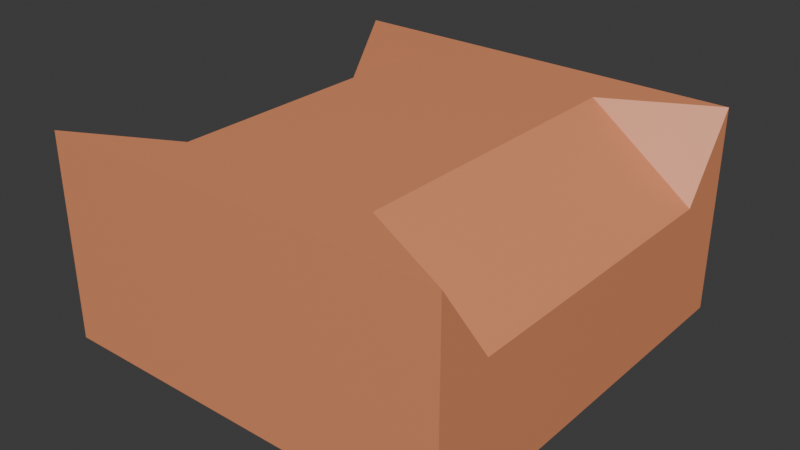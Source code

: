 # Source: narrow.blend  (saved by Blender 4.3.34; exported with 4.5.12 LTS)
import bpy
from mathutils import Matrix  # noqa: F401  (used for matrix-valued properties, if any)

bpy.ops.wm.read_factory_settings(use_empty=True)
scene = bpy.context.scene
scene.name = 'Scene'

# ---- collections
col_collection = bpy.data.collections.new('Collection'); scene.collection.children.link(col_collection)

# ---- materials (node trees are filled in below, after node groups)
mat_material = bpy.data.materials.new('Material')
mat_material.alpha_threshold = 0.0
mat_material.roughness = 0.5
mat_material.line_color = (0.0, 0.0, 0.0, 1.0)

# ---- material node trees
mat_material.use_nodes = True; mat_material.node_tree.nodes.clear()
_N = mat_material.node_tree.nodes; _L = mat_material.node_tree.links
n0 = _N.new('ShaderNodeOutputMaterial'); n0.name = 'Material Output'; n0.location = (300, 300)
n1 = _N.new('ShaderNodeBsdfPrincipled'); n1.name = 'Principled BSDF'; n1.location = (10, 300)
n1.inputs[0].default_value = (0.8005, 0.2918, 0.1378, 1.0)
n1.inputs[3].default_value = 1.45
_L.new(n1.outputs[0], n0.inputs[0])
n0.is_active_output = True

# ---- world
world_world = bpy.data.worlds.new('World'); scene.world = world_world
world_world.use_nodes = True; world_world.node_tree.nodes.clear()
_N = world_world.node_tree.nodes; _L = world_world.node_tree.links
n0 = _N.new('ShaderNodeOutputWorld'); n0.name = 'World Output'; n0.location = (300, 300)
n1 = _N.new('ShaderNodeBackground'); n1.name = 'Background'; n1.location = (10, 300)
n1.inputs[0].default_value = (0.05088, 0.05088, 0.05088, 1.0)
_L.new(n1.outputs[0], n0.inputs[0])
n0.is_active_output = True
world_world.color = (0.05088, 0.05088, 0.05088)
world_world.sun_shadow_jitter_overblur = 0.0

# ---- meshes
me_cube_001 = bpy.data.meshes.new('Cube.001')
me_cube_001.from_pydata([(-1.0, -1.0, 0.0), (-1.0, -1.0, 1.0), (-1.0, 1.0, 0.0), (-1.0, 1.0, 1.0), (1.0, -1.0, 0.0), (1.0, -1.0, 1.0), (1.0, 1.0, 0.0), (1.0, 1.0, 1.0), (-1.0, -0.7348, 0.6158), (-1.0, 0.7348, 0.6158), (-0.488, 1.0, 1.0), (0.488, 1.0, 1.0), (1.0, 0.7348, 0.6158), (1.0, -0.7348, 0.6158), (0.488, -1.0, 1.0), (-0.488, -1.0, 1.0), (0.488, 0.7348, 1.0), (0.488, -0.7348, 1.0), (-0.488, 0.7348, 1.0), (-0.488, -0.7348, 1.0)], [], [(0, 1, 8, 9, 3, 2), (2, 3, 10, 11, 7, 6), (6, 7, 12, 13, 5, 4), (4, 5, 14, 15, 1, 0), (2, 6, 4, 0), (19, 8, 1), (13, 17, 5), (17, 19, 15, 14), (7, 16, 12), (12, 16, 17, 13), (11, 10, 18, 16), (16, 18, 19, 17), (10, 3, 18), (18, 9, 8, 19), (5, 17, 14), (16, 7, 11), (18, 3, 9), (1, 15, 19)])
_uv = me_cube_001.uv_layers.new(name='UVMap')
_uv.uv.foreach_set('vector', [0.375, 0.0, 0.625, 0.0, 0.625, 0.08333, 0.625, 0.1667, 0.625, 0.25, 0.375, 0.25, 0.375, 0.25, 0.625, 0.25, 0.625, 0.3333, 0.625, 0.4167, 0.625, 0.5, 0.375, 0.5, 0.375, 0.5, 0.625, 0.5, 0.625, 0.5833, 0.625, 0.6667, 0.625, 0.75, 0.375, 0.75, 0.375, 0.75, 0.625, 0.75, 0.625, 0.8333, 0.625, 0.9167, 0.625, 1.0, 0.375, 1.0, 0.125, 0.5, 0.375, 0.5, 0.375, 0.75, 0.125, 0.75, 0.7917, 0.6667, 0.875, 0.6667, 0.875, 0.75, 0.625, 0.6667, 0.7083, 0.6667, 0.625, 0.75, 0.7083, 0.6667, 0.7917, 0.6667, 0.7917, 0.75, 0.7083, 0.75, 0.625, 0.5, 0.7083, 0.5833, 0.625, 0.5833, 0.625, 0.5833, 0.7083, 0.5833, 0.7083, 0.6667, 0.625, 0.6667, 0.7083, 0.5, 0.7917, 0.5, 0.7917, 0.5833, 0.7083, 0.5833, 0.7083, 0.5833, 0.7917, 0.5833, 0.7917, 0.6667, 0.7083, 0.6667, 0.7917, 0.5, 0.875, 0.5, 0.7917, 0.5833, 0.7917, 0.5833, 0.875, 0.5833, 0.875, 0.6667, 0.7917, 0.6667, 0.625, 0.75, 0.7083, 0.6667, 0.7083, 0.75, 0.7083, 0.5833, 0.625, 0.5, 0.7083, 0.5, 0.7917, 0.5833, 0.875, 0.5, 0.875, 0.5833, 0.875, 0.75, 0.7917, 0.75, 0.7917, 0.6667])
me_cube_001.materials.append(mat_material)
me_cube_001.update()

# ---- objects
ob_cube = bpy.data.objects.new('Cube', me_cube_001)

# ---- transforms, parenting, visibility, modifiers, constraints
ob_cube.location = (0.0, 0.0, 0.0)

# ---- collection membership
col_collection.objects.link(ob_cube)

# ---- scene / render settings (as saved in the file)
scene.frame_start = 1; scene.frame_end = 250; scene.frame_set(1)
scene.render.engine = 'BLENDER_EEVEE_NEXT'
bpy.context.view_layer.update()

# ---- added for rendering (the .blend has no active camera and no usable light): camera, sun
cam_auto = bpy.data.cameras.new('AutoCamera')
cam_auto.lens = 50.0
cam_auto.sensor_width = 36.0
cam_auto.clip_end = 1000.0
ob_auto_camera = bpy.data.objects.new('AutoCamera', cam_auto)
scene.collection.objects.link(ob_auto_camera)
ob_auto_camera.location = (2.77567, -3.33081, 2.72054)
ob_auto_camera.rotation_euler = (1.09748, -7.21219e-08, 0.694738)
scene.camera = ob_auto_camera
light_auto_sun = bpy.data.lights.new('AutoSun', 'SUN')
light_auto_sun.energy = 3.0
light_auto_sun.angle = 0.0523599
ob_auto_sun = bpy.data.objects.new('AutoSun', light_auto_sun)
scene.collection.objects.link(ob_auto_sun)
ob_auto_sun.rotation_euler = (0.872665, 0.174533, 0.523599)
bpy.context.view_layer.update()

